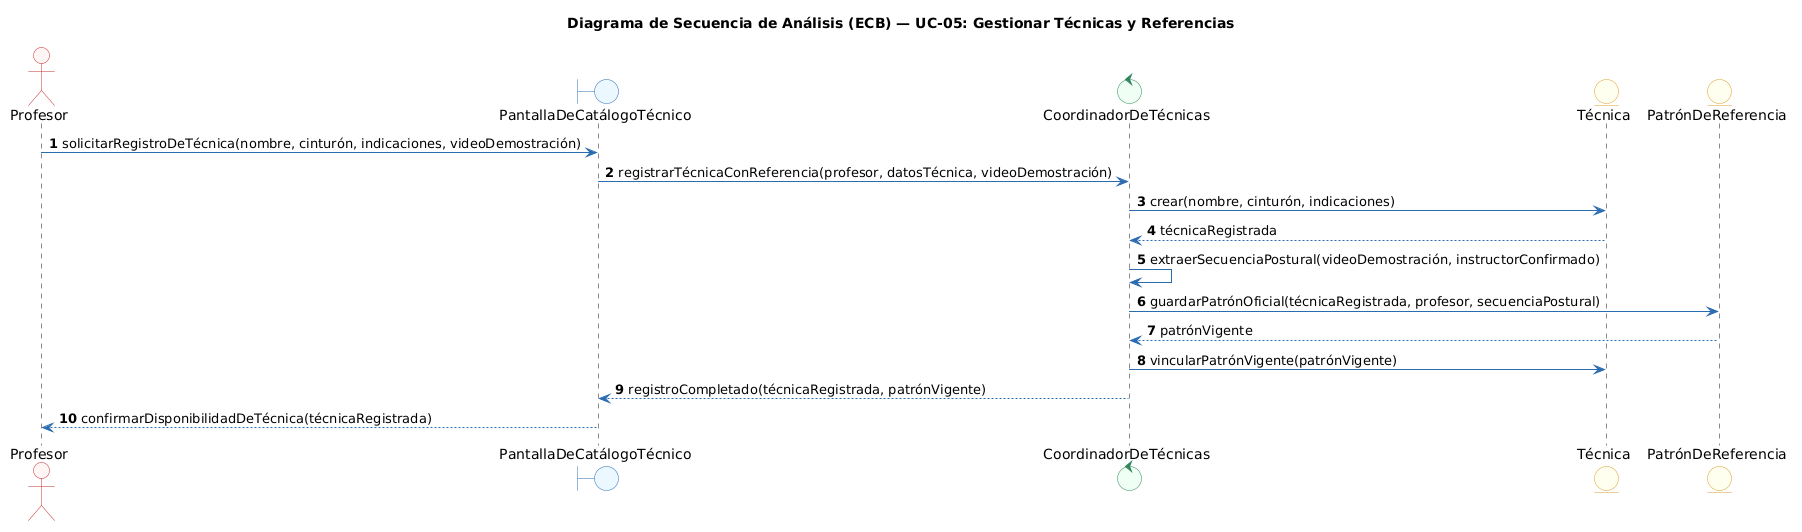

The diagram above was rendered by PlantUML. Its source (embedded in the PNG):
@startuml
title Diagrama de Secuencia de Análisis (ECB) — UC-05: Gestionar Técnicas y Referencias
autonumber
skinparam shadowing false
skinparam monochrome false
skinparam defaultFontName Arial
skinparam roundcorner 6
skinparam ArrowColor #2B6CB0
skinparam ActorBorderColor #C53030
skinparam ActorBackgroundColor #FFF5F5
skinparam BoundaryBorderColor #2B6CB0
skinparam BoundaryBackgroundColor #EBF8FF
skinparam ControlBorderColor #2F855A
skinparam ControlBackgroundColor #F0FFF4
skinparam EntityBorderColor #D69E2E
skinparam EntityBackgroundColor #FFFFF0
skinparam UsecaseBorderColor #2B6CB0
skinparam UsecaseBackgroundColor #F7FAFC

actor "Profesor" as PR
boundary "PantallaDeCatálogoTécnico" as B1
control "CoordinadorDeTécnicas" as C1
entity "Técnica" as E1
entity "PatrónDeReferencia" as E2

PR -> B1 : solicitarRegistroDeTécnica(nombre, cinturón, indicaciones, videoDemostración)
B1 -> C1 : registrarTécnicaConReferencia(profesor, datosTécnica, videoDemostración)
C1 -> E1 : crear(nombre, cinturón, indicaciones)
E1 --> C1 : técnicaRegistrada
C1 -> C1 : extraerSecuenciaPostural(videoDemostración, instructorConfirmado)
C1 -> E2 : guardarPatrónOficial(técnicaRegistrada, profesor, secuenciaPostural)
E2 --> C1 : patrónVigente
C1 -> E1 : vincularPatrónVigente(patrónVigente)
C1 --> B1 : registroCompletado(técnicaRegistrada, patrónVigente)
B1 --> PR : confirmarDisponibilidadDeTécnica(técnicaRegistrada)
@enduml